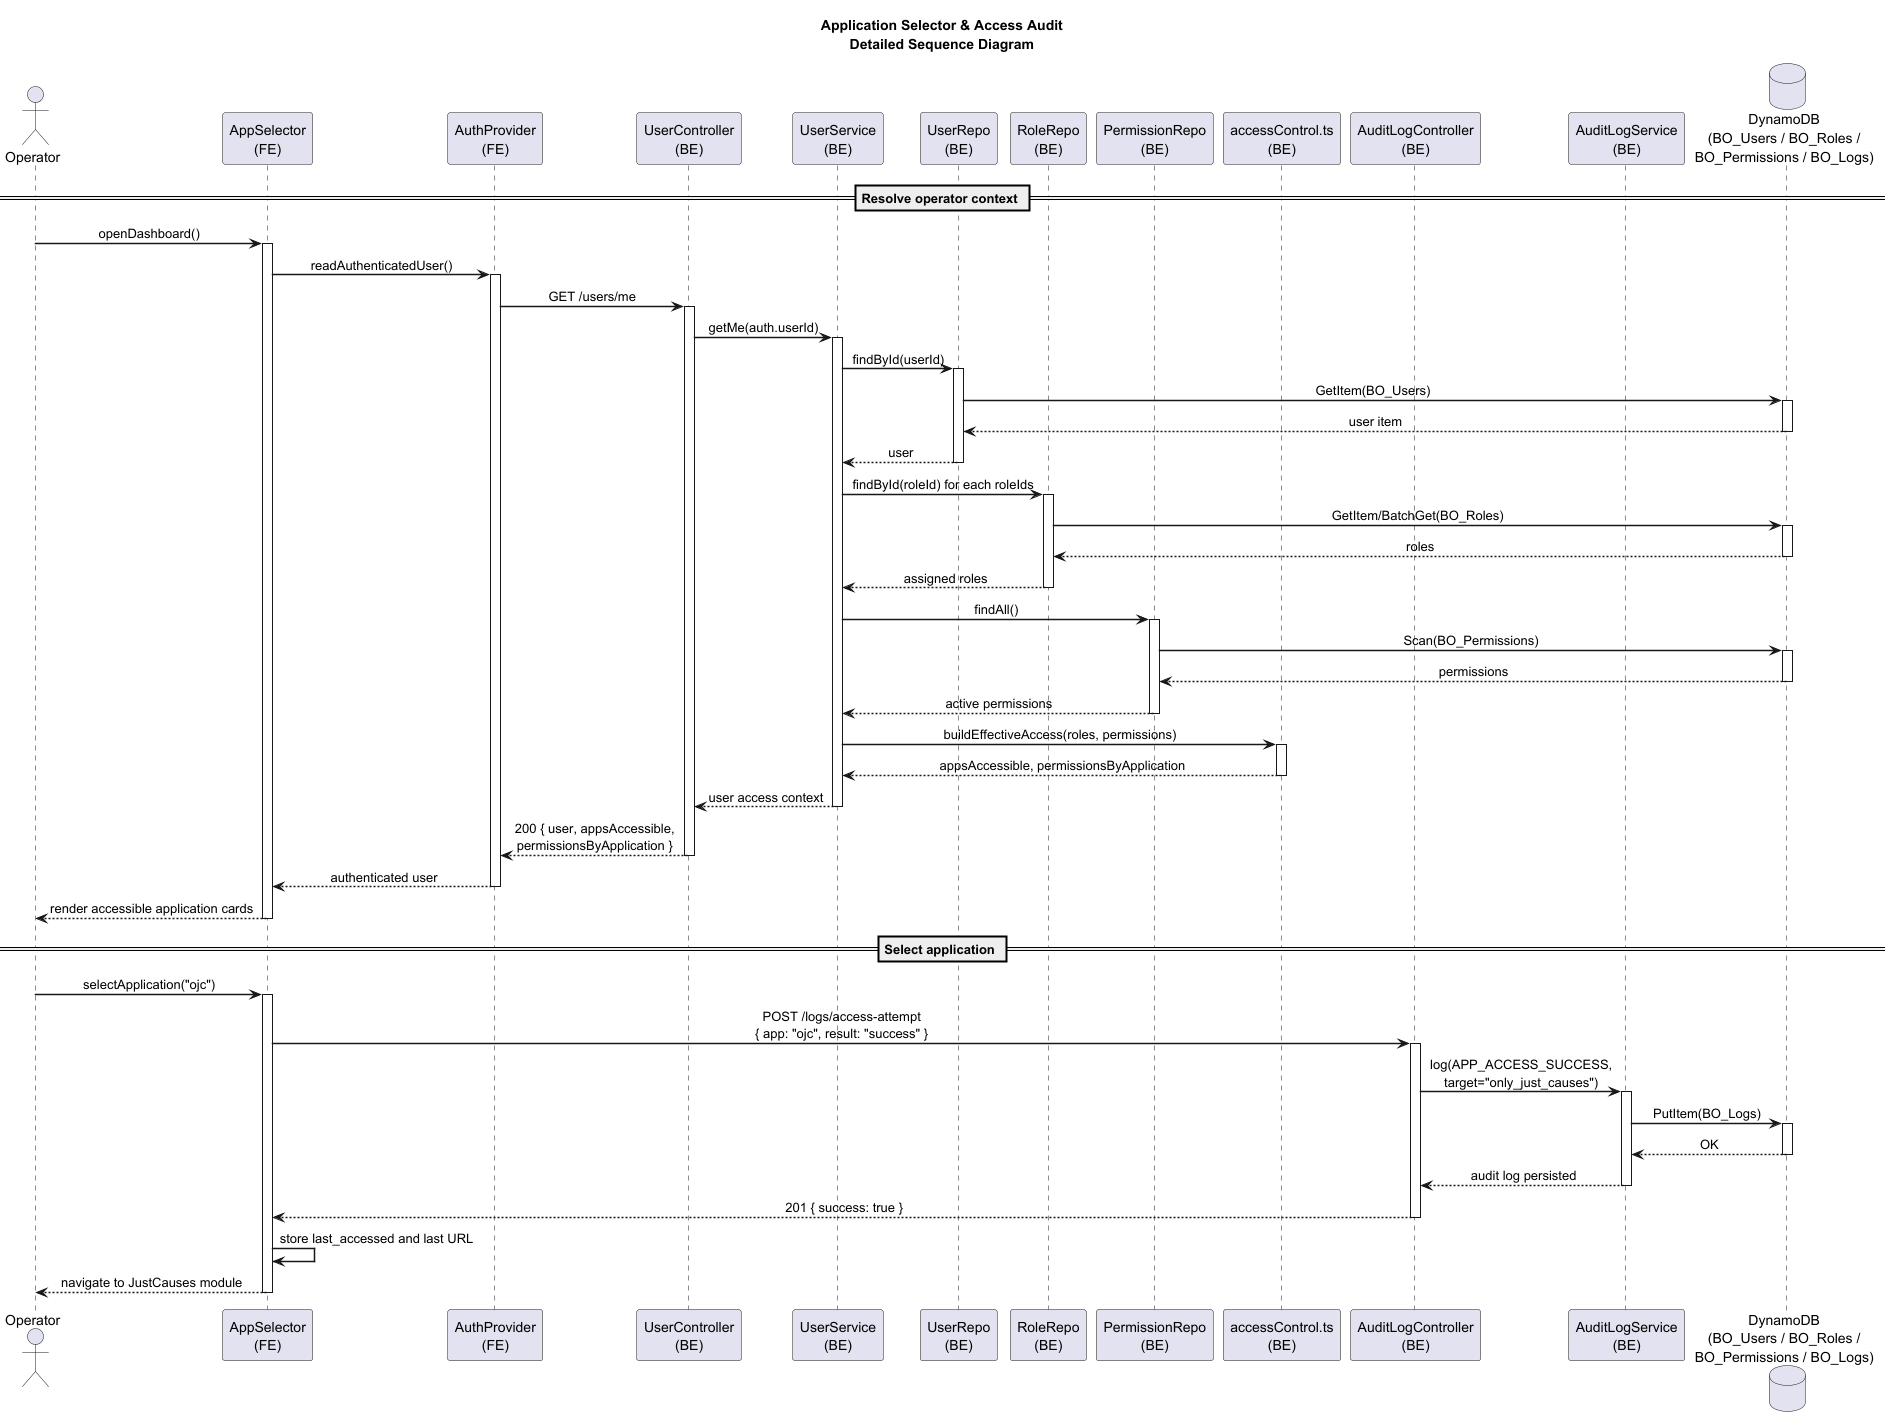

The diagram above was rendered by PlantUML. Its source (embedded in the PNG):
@startuml CH4_APP_ACCESS_SSD_Full
title Application Selector & Access Audit\nDetailed Sequence Diagram

skinparam sequenceMessageAlign center
skinparam sequenceArrowThickness 1.5
skinparam BoxPadding 10

actor "Operator" as OP
participant "AppSelector\n(FE)" as PAGE
participant "AuthProvider\n(FE)" as AUTH
participant "UserController\n(BE)" as UCTRL
participant "UserService\n(BE)" as USVC
participant "UserRepo\n(BE)" as UREPO
participant "RoleRepo\n(BE)" as RREPO
participant "PermissionRepo\n(BE)" as PREPO
participant "accessControl.ts\n(BE)" as ACCESS
participant "AuditLogController\n(BE)" as LCTRL
participant "AuditLogService\n(BE)" as LOGSVC
database "DynamoDB\n(BO_Users / BO_Roles /\nBO_Permissions / BO_Logs)" as DDB

== Resolve operator context ==
OP -> PAGE : openDashboard()
activate PAGE
PAGE -> AUTH : readAuthenticatedUser()
activate AUTH
AUTH -> UCTRL : GET /users/me
activate UCTRL
UCTRL -> USVC : getMe(auth.userId)
activate USVC
USVC -> UREPO : findById(userId)
activate UREPO
UREPO -> DDB : GetItem(BO_Users)
activate DDB
DDB --> UREPO : user item
deactivate DDB
UREPO --> USVC : user
deactivate UREPO

USVC -> RREPO : findById(roleId) for each roleIds
activate RREPO
RREPO -> DDB : GetItem/BatchGet(BO_Roles)
activate DDB
DDB --> RREPO : roles
deactivate DDB
RREPO --> USVC : assigned roles
deactivate RREPO

USVC -> PREPO : findAll()
activate PREPO
PREPO -> DDB : Scan(BO_Permissions)
activate DDB
DDB --> PREPO : permissions
deactivate DDB
PREPO --> USVC : active permissions
deactivate PREPO

USVC -> ACCESS : buildEffectiveAccess(roles, permissions)
activate ACCESS
ACCESS --> USVC : appsAccessible, permissionsByApplication
deactivate ACCESS
USVC --> UCTRL : user access context
deactivate USVC
UCTRL --> AUTH : 200 { user, appsAccessible,\npermissionsByApplication }
deactivate UCTRL
AUTH --> PAGE : authenticated user
deactivate AUTH
PAGE --> OP : render accessible application cards
deactivate PAGE

== Select application ==
OP -> PAGE : selectApplication("ojc")
activate PAGE
PAGE -> LCTRL : POST /logs/access-attempt\n{ app: "ojc", result: "success" }
activate LCTRL
LCTRL -> LOGSVC : log(APP_ACCESS_SUCCESS,\ntarget="only_just_causes")
activate LOGSVC
LOGSVC -> DDB : PutItem(BO_Logs)
activate DDB
DDB --> LOGSVC : OK
deactivate DDB
LOGSVC --> LCTRL : audit log persisted
deactivate LOGSVC
LCTRL --> PAGE : 201 { success: true }
deactivate LCTRL
PAGE -> PAGE : store last_accessed and last URL
PAGE --> OP : navigate to JustCauses module
deactivate PAGE

@enduml